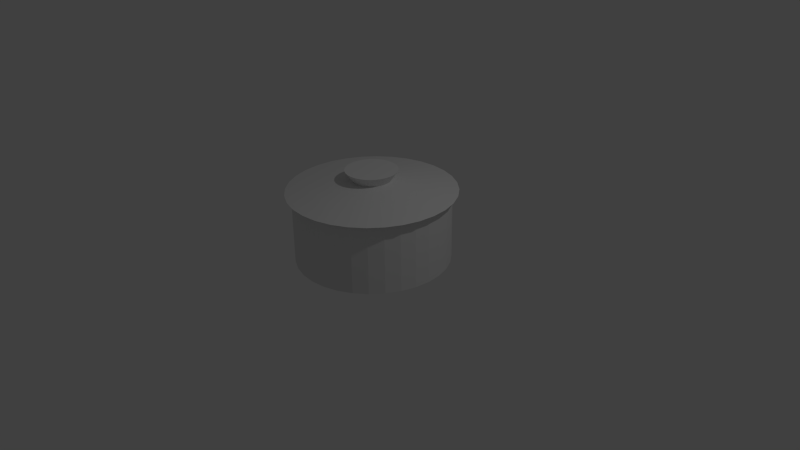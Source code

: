 # Source: cr-pot.blend  (saved by Blender 2.75.0; exported with 4.5.12 LTS)
import bpy
from mathutils import Matrix  # noqa: F401  (used for matrix-valued properties, if any)

bpy.ops.wm.read_factory_settings(use_empty=True)
scene = bpy.context.scene
scene.name = 'Scene'

# ---- collections
col_collection_1 = bpy.data.collections.new('Collection 1'); scene.collection.children.link(col_collection_1)

# ---- world
world_world = bpy.data.worlds.new('World'); scene.world = world_world
world_world.color = (0.05088, 0.05088, 0.05088)
world_world.use_sun_shadow = False
world_world.sun_shadow_jitter_overblur = 0.0
world_world.cycles.sampling_method = 'MANUAL'
world_world.cycles.sample_map_resolution = 256

# ---- cameras
cam_camera = bpy.data.cameras.new('Camera')
cam_camera.clip_end = 100.0
cam_camera.lens = 35.0
cam_camera.sensor_width = 32.0
cam_camera.sensor_height = 18.0
cam_camera.ortho_scale = 7.314
cam_camera.dof.focus_distance = 0.0
cam_camera.dof.aperture_fstop = 128.0

# ---- lights
light_lamp = bpy.data.lights.new('Lamp', 'POINT')
light_lamp.transmission_factor = 0.0
light_lamp.cutoff_distance = 30.0
light_lamp.energy = 100.0
light_lamp.shadow_buffer_clip_start = 1.001
light_lamp.shadow_soft_size = 0.1
light_lamp.shadow_maximum_resolution = 0.006
light_lamp.use_absolute_resolution = True
light_lamp.cycles.use_multiple_importance_sampling = False

# ---- meshes
me_circle = bpy.data.meshes.new('Circle')
me_circle.from_pydata([(0.0, 1.0, 0.0), (-0.1951, 0.9808, 0.0), (-0.3827, 0.9239, 0.0), (-0.5556, 0.8315, 0.0), (-0.7071, 0.7071, 0.0), (-0.8315, 0.5556, 0.0), (-0.9239, 0.3827, 0.0), (-0.9808, 0.1951, 0.0), (-1.0, 7.55e-08, 0.0), (-0.9808, -0.1951, 0.0), (-0.9239, -0.3827, 0.0), (-0.8315, -0.5556, 0.0), (-0.7071, -0.7071, 0.0), (-0.5556, -0.8315, 0.0), (-0.3827, -0.9239, 0.0), (-0.1951, -0.9808, 0.0), (3.258e-07, -1.0, 0.0), (0.1951, -0.9808, 0.0), (0.3827, -0.9239, 0.0), (0.5556, -0.8315, 0.0), (0.7071, -0.7071, 0.0), (0.8315, -0.5556, 0.0), (0.9239, -0.3827, 0.0), (0.9808, -0.1951, 0.0), (1.0, 9.656e-07, 0.0), (0.9808, 0.1951, 0.0), (0.9239, 0.3827, 0.0), (0.8315, 0.5556, 0.0), (0.7071, 0.7071, 0.0), (0.5556, 0.8315, 0.0), (0.3827, 0.9239, 0.0), (0.1951, 0.9808, 0.0), (0.0, 1.0, 0.9146), (-0.1951, 0.9808, 0.9146), (-0.3827, 0.9239, 0.9146), (-0.5556, 0.8315, 0.9146), (-0.7071, 0.7071, 0.9146), (-0.8315, 0.5556, 0.9146), (-0.9239, 0.3827, 0.9146), (-0.9808, 0.1951, 0.9146), (-1.0, 7.55e-08, 0.9146), (-0.9808, -0.1951, 0.9146), (-0.9239, -0.3827, 0.9146), (-0.8315, -0.5556, 0.9146), (-0.7071, -0.7071, 0.9146), (-0.5556, -0.8315, 0.9146), (-0.3827, -0.9239, 0.9146), (-0.1951, -0.9808, 0.9146), (3.258e-07, -1.0, 0.9146), (0.1951, -0.9808, 0.9146), (0.3827, -0.9239, 0.9146), (0.5556, -0.8315, 0.9146), (0.7071, -0.7071, 0.9146), (0.8315, -0.5556, 0.9146), (0.9239, -0.3827, 0.9146), (0.9808, -0.1951, 0.9146), (1.0, 9.656e-07, 0.9146), (0.9808, 0.1951, 0.9146), (0.9239, 0.3827, 0.9146), (0.8315, 0.5556, 0.9146), (0.7071, 0.7071, 0.9146), (0.5556, 0.8315, 0.9146), (0.3827, 0.9239, 0.9146), (0.1951, 0.9808, 0.9146), (9.894e-09, 1.083, 0.9156), (-0.2113, 1.063, 0.9156), (-0.4146, 1.001, 0.9156), (-0.6019, 0.9008, 0.9156), (-0.766, 0.766, 0.9156), (-0.9008, 0.6019, 0.9156), (-1.001, 0.4146, 0.9156), (-1.063, 0.2113, 0.9156), (-1.083, 5.804e-08, 0.9156), (-1.063, -0.2113, 0.9156), (-1.001, -0.4146, 0.9156), (-0.9008, -0.6019, 0.9156), (-0.766, -0.766, 0.9156), (-0.6019, -0.9008, 0.9156), (-0.4146, -1.001, 0.9156), (-0.2113, -1.063, 0.9156), (3.629e-07, -1.083, 0.9156), (0.2113, -1.063, 0.9156), (0.4146, -1.001, 0.9156), (0.6019, -0.9008, 0.9156), (0.766, -0.766, 0.9156), (0.9008, -0.6019, 0.9156), (1.001, -0.4146, 0.9156), (1.063, -0.2113, 0.9156), (1.083, 1.022e-06, 0.9156), (1.063, 0.2113, 0.9156), (1.001, 0.4146, 0.9156), (0.9008, 0.6019, 0.9156), (0.766, 0.766, 0.9156), (0.6019, 0.9008, 0.9156), (0.4146, 1.001, 0.9156), (0.2113, 1.063, 0.9156), (-7.278e-08, 0.2462, 1.053), (-0.04804, 0.2415, 1.053), (-0.09423, 0.2275, 1.053), (-0.1368, 0.2047, 1.053), (-0.1741, 0.1741, 1.053), (-0.2047, 0.1368, 1.053), (-0.2275, 0.09423, 1.053), (-0.2415, 0.04804, 1.053), (-0.2462, 2.325e-07, 1.053), (-0.2415, -0.04804, 1.053), (-0.2275, -0.09423, 1.053), (-0.2047, -0.1368, 1.053), (-0.1741, -0.1741, 1.053), (-0.1368, -0.2047, 1.053), (-0.09423, -0.2275, 1.053), (-0.04804, -0.2415, 1.053), (7.455e-09, -0.2462, 1.053), (0.04804, -0.2415, 1.053), (0.09423, -0.2275, 1.053), (0.1368, -0.2047, 1.053), (0.1741, -0.1741, 1.053), (0.2047, -0.1368, 1.053), (0.2275, -0.09423, 1.053), (0.2415, -0.04804, 1.053), (0.2462, 4.516e-07, 1.053), (0.2415, 0.04804, 1.053), (0.2275, 0.09423, 1.053), (0.2047, 0.1368, 1.053), (0.1741, 0.1741, 1.053), (0.1368, 0.2047, 1.053), (0.09423, 0.2275, 1.053), (0.04804, 0.2415, 1.053), (-6.461e-08, 0.3344, 1.181), (-0.06524, 0.328, 1.181), (-0.128, 0.309, 1.181), (-0.1858, 0.2781, 1.181), (-0.2365, 0.2365, 1.181), (-0.2781, 0.1858, 1.181), (-0.309, 0.128, 1.181), (-0.328, 0.06525, 1.181), (-0.3344, 2.13e-07, 1.181), (-0.328, -0.06524, 1.181), (-0.309, -0.128, 1.181), (-0.2781, -0.1858, 1.181), (-0.2365, -0.2365, 1.181), (-0.1858, -0.2781, 1.181), (-0.128, -0.309, 1.181), (-0.06524, -0.328, 1.181), (4.437e-08, -0.3344, 1.181), (0.06524, -0.328, 1.181), (0.128, -0.309, 1.181), (0.1858, -0.2781, 1.181), (0.2365, -0.2365, 1.181), (0.2781, -0.1858, 1.181), (0.309, -0.128, 1.181), (0.328, -0.06524, 1.181), (0.3344, 5.107e-07, 1.181), (0.328, 0.06525, 1.181), (0.309, 0.128, 1.181), (0.2781, 0.1858, 1.181), (0.2365, 0.2365, 1.181), (0.1858, 0.2781, 1.181), (0.128, 0.309, 1.181), (0.06524, 0.328, 1.181)], [], [(20, 19, 51, 52), (7, 6, 38, 39), (21, 20, 52, 53), (8, 7, 39, 40), (22, 21, 53, 54), (9, 8, 40, 41), (23, 22, 54, 55), (10, 9, 41, 42), (24, 23, 55, 56), (11, 10, 42, 43), (25, 24, 56, 57), (12, 11, 43, 44), (26, 25, 57, 58), (13, 12, 44, 45), (27, 26, 58, 59), (14, 13, 45, 46), (1, 0, 32, 33), (28, 27, 59, 60), (15, 14, 46, 47), (2, 1, 33, 34), (29, 28, 60, 61), (16, 15, 47, 48), (3, 2, 34, 35), (30, 29, 61, 62), (17, 16, 48, 49), (4, 3, 35, 36), (31, 30, 62, 63), (18, 17, 49, 50), (5, 4, 36, 37), (0, 31, 63, 32), (19, 18, 50, 51), (6, 5, 37, 38), (95, 94, 126, 127), (82, 81, 113, 114), (69, 68, 100, 101), (64, 95, 127, 96), (83, 82, 114, 115), (70, 69, 101, 102), (84, 83, 115, 116), (71, 70, 102, 103), (85, 84, 116, 117), (72, 71, 103, 104), (86, 85, 117, 118), (73, 72, 104, 105), (87, 86, 118, 119), (74, 73, 105, 106), (88, 87, 119, 120), (75, 74, 106, 107), (89, 88, 120, 121), (76, 75, 107, 108), (90, 89, 121, 122), (77, 76, 108, 109), (91, 90, 122, 123), (78, 77, 109, 110), (65, 64, 96, 97), (92, 91, 123, 124), (79, 78, 110, 111), (66, 65, 97, 98), (93, 92, 124, 125), (80, 79, 111, 112), (67, 66, 98, 99), (94, 93, 125, 126), (81, 80, 112, 113), (68, 67, 99, 100), (122, 121, 153, 154), (109, 108, 140, 141), (123, 122, 154, 155), (110, 109, 141, 142), (97, 96, 128, 129), (124, 123, 155, 156), (111, 110, 142, 143), (98, 97, 129, 130), (125, 124, 156, 157), (112, 111, 143, 144), (99, 98, 130, 131), (126, 125, 157, 158), (113, 112, 144, 145), (100, 99, 131, 132), (127, 126, 158, 159), (114, 113, 145, 146), (101, 100, 132, 133), (96, 127, 159, 128), (115, 114, 146, 147), (102, 101, 133, 134), (116, 115, 147, 148), (103, 102, 134, 135), (117, 116, 148, 149), (104, 103, 135, 136), (118, 117, 149, 150), (105, 104, 136, 137), (119, 118, 150, 151), (106, 105, 137, 138), (120, 119, 151, 152), (107, 106, 138, 139), (121, 120, 152, 153), (108, 107, 139, 140), (129, 128, 159, 158, 157, 156, 155, 154, 153, 152, 151, 150, 149, 148, 147, 146, 145, 144, 143, 142, 141, 140, 139, 138, 137, 136, 135, 134, 133, 132, 131, 130), (1, 2, 3, 4, 5, 6, 7, 8, 9, 10, 11, 12, 13, 14, 15, 16, 17, 18, 19, 20, 21, 22, 23, 24, 25, 26, 27, 28, 29, 30, 31, 0)])
me_circle.use_remesh_preserve_volume = False
me_circle.use_remesh_preserve_attributes = False
me_circle.use_mirror_vertex_groups = False
me_circle.update()

# ---- objects
ob_circle = bpy.data.objects.new('Circle', me_circle)
ob_lamp = bpy.data.objects.new('Lamp', light_lamp)
ob_camera = bpy.data.objects.new('Camera', cam_camera)

# ---- transforms, parenting, visibility, modifiers, constraints
ob_circle.location = (0.0, 0.0, 0.0)
ob_circle.lineart.crease_threshold = 0.0
ob_lamp.location = (4.076, 1.005, 5.904)
ob_lamp.rotation_euler = (0.6503, 0.05522, 1.866)
ob_lamp.lock_rotations_4d = False
ob_lamp.empty_display_type = 'ARROWS'
ob_lamp.color = (0.0, 0.0, 0.0, 0.0)
ob_lamp.lineart.crease_threshold = 0.0
ob_camera.location = (7.481, -6.508, 5.344)
ob_camera.rotation_euler = (1.109, 0.01082, 0.8149)
ob_camera.lock_rotations_4d = False
ob_camera.empty_display_type = 'ARROWS'
ob_camera.color = (0.0, 0.0, 0.0, 0.0)
ob_camera.display_type = 'WIRE'
ob_camera.lineart.crease_threshold = 0.0

# ---- collection membership
col_collection_1.objects.link(ob_circle)
col_collection_1.objects.link(ob_lamp)
col_collection_1.objects.link(ob_camera)

# ---- scene / render settings (as saved in the file)
scene.camera = ob_camera
scene.frame_start = 1; scene.frame_end = 250; scene.frame_set(1)
scene.render.engine = 'BLENDER_EEVEE_NEXT'
scene.render.resolution_percentage = 50
scene.render.dither_intensity = 0.0
scene.cycles.use_denoising = False
scene.cycles.samples = 10
scene.cycles.sampling_pattern = 'TABULATED_SOBOL'
scene.cycles.light_sampling_threshold = 0.0
scene.cycles.use_adaptive_sampling = False
scene.cycles.use_light_tree = False
scene.cycles.blur_glossy = 0.0
scene.cycles.pixel_filter_type = 'GAUSSIAN'
scene.cycles.sample_clamp_indirect = 0.0
scene.view_settings.view_transform = 'Standard'
bpy.context.view_layer.update()
